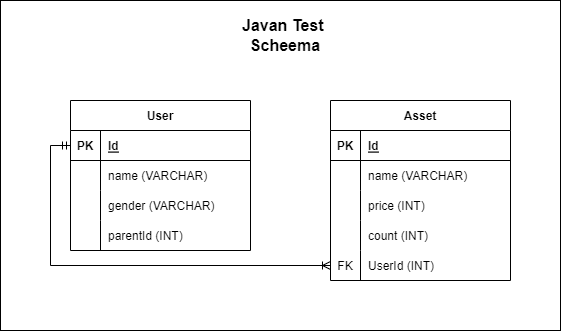

The diagram above was exported from draw.io. Its source (the exported page's mxGraphModel, read from the mxfile embedded in the PNG):
<mxGraphModel dx="2607" dy="1343" grid="1" gridSize="10" guides="1" tooltips="1" connect="1" arrows="1" fold="1" page="1" pageScale="1" pageWidth="1654" pageHeight="1169" math="0" shadow="0">
  <root>
    <mxCell id="0" />
    <mxCell id="1" parent="0" />
    <mxCell id="Fu0ab2jeDkEKbifnidPT-35" value="" style="verticalLabelPosition=bottom;verticalAlign=top;html=1;shape=mxgraph.basic.rect;fillColor2=none;strokeWidth=1;size=20;indent=5;" vertex="1" parent="1">
      <mxGeometry x="180" y="480" width="560" height="330" as="geometry" />
    </mxCell>
    <mxCell id="Fu0ab2jeDkEKbifnidPT-2" value="User" style="shape=table;startSize=30;container=1;collapsible=1;childLayout=tableLayout;fixedRows=1;rowLines=0;fontStyle=1;align=center;resizeLast=1;" vertex="1" parent="1">
      <mxGeometry x="250" y="580" width="180" height="150" as="geometry" />
    </mxCell>
    <mxCell id="Fu0ab2jeDkEKbifnidPT-3" value="" style="shape=tableRow;horizontal=0;startSize=0;swimlaneHead=0;swimlaneBody=0;fillColor=none;collapsible=0;dropTarget=0;points=[[0,0.5],[1,0.5]];portConstraint=eastwest;top=0;left=0;right=0;bottom=1;" vertex="1" parent="Fu0ab2jeDkEKbifnidPT-2">
      <mxGeometry y="30" width="180" height="30" as="geometry" />
    </mxCell>
    <mxCell id="Fu0ab2jeDkEKbifnidPT-4" value="PK" style="shape=partialRectangle;connectable=0;fillColor=none;top=0;left=0;bottom=0;right=0;fontStyle=1;overflow=hidden;" vertex="1" parent="Fu0ab2jeDkEKbifnidPT-3">
      <mxGeometry width="30" height="30" as="geometry">
        <mxRectangle width="30" height="30" as="alternateBounds" />
      </mxGeometry>
    </mxCell>
    <mxCell id="Fu0ab2jeDkEKbifnidPT-5" value="Id" style="shape=partialRectangle;connectable=0;fillColor=none;top=0;left=0;bottom=0;right=0;align=left;spacingLeft=6;fontStyle=5;overflow=hidden;" vertex="1" parent="Fu0ab2jeDkEKbifnidPT-3">
      <mxGeometry x="30" width="150" height="30" as="geometry">
        <mxRectangle width="150" height="30" as="alternateBounds" />
      </mxGeometry>
    </mxCell>
    <mxCell id="Fu0ab2jeDkEKbifnidPT-6" value="" style="shape=tableRow;horizontal=0;startSize=0;swimlaneHead=0;swimlaneBody=0;fillColor=none;collapsible=0;dropTarget=0;points=[[0,0.5],[1,0.5]];portConstraint=eastwest;top=0;left=0;right=0;bottom=0;" vertex="1" parent="Fu0ab2jeDkEKbifnidPT-2">
      <mxGeometry y="60" width="180" height="30" as="geometry" />
    </mxCell>
    <mxCell id="Fu0ab2jeDkEKbifnidPT-7" value="" style="shape=partialRectangle;connectable=0;fillColor=none;top=0;left=0;bottom=0;right=0;editable=1;overflow=hidden;" vertex="1" parent="Fu0ab2jeDkEKbifnidPT-6">
      <mxGeometry width="30" height="30" as="geometry">
        <mxRectangle width="30" height="30" as="alternateBounds" />
      </mxGeometry>
    </mxCell>
    <mxCell id="Fu0ab2jeDkEKbifnidPT-8" value="name (VARCHAR)" style="shape=partialRectangle;connectable=0;fillColor=none;top=0;left=0;bottom=0;right=0;align=left;spacingLeft=6;overflow=hidden;" vertex="1" parent="Fu0ab2jeDkEKbifnidPT-6">
      <mxGeometry x="30" width="150" height="30" as="geometry">
        <mxRectangle width="150" height="30" as="alternateBounds" />
      </mxGeometry>
    </mxCell>
    <mxCell id="Fu0ab2jeDkEKbifnidPT-9" value="" style="shape=tableRow;horizontal=0;startSize=0;swimlaneHead=0;swimlaneBody=0;fillColor=none;collapsible=0;dropTarget=0;points=[[0,0.5],[1,0.5]];portConstraint=eastwest;top=0;left=0;right=0;bottom=0;" vertex="1" parent="Fu0ab2jeDkEKbifnidPT-2">
      <mxGeometry y="90" width="180" height="30" as="geometry" />
    </mxCell>
    <mxCell id="Fu0ab2jeDkEKbifnidPT-10" value="" style="shape=partialRectangle;connectable=0;fillColor=none;top=0;left=0;bottom=0;right=0;editable=1;overflow=hidden;" vertex="1" parent="Fu0ab2jeDkEKbifnidPT-9">
      <mxGeometry width="30" height="30" as="geometry">
        <mxRectangle width="30" height="30" as="alternateBounds" />
      </mxGeometry>
    </mxCell>
    <mxCell id="Fu0ab2jeDkEKbifnidPT-11" value="gender (VARCHAR)" style="shape=partialRectangle;connectable=0;fillColor=none;top=0;left=0;bottom=0;right=0;align=left;spacingLeft=6;overflow=hidden;" vertex="1" parent="Fu0ab2jeDkEKbifnidPT-9">
      <mxGeometry x="30" width="150" height="30" as="geometry">
        <mxRectangle width="150" height="30" as="alternateBounds" />
      </mxGeometry>
    </mxCell>
    <mxCell id="Fu0ab2jeDkEKbifnidPT-12" value="" style="shape=tableRow;horizontal=0;startSize=0;swimlaneHead=0;swimlaneBody=0;fillColor=none;collapsible=0;dropTarget=0;points=[[0,0.5],[1,0.5]];portConstraint=eastwest;top=0;left=0;right=0;bottom=0;" vertex="1" parent="Fu0ab2jeDkEKbifnidPT-2">
      <mxGeometry y="120" width="180" height="30" as="geometry" />
    </mxCell>
    <mxCell id="Fu0ab2jeDkEKbifnidPT-13" value="" style="shape=partialRectangle;connectable=0;fillColor=none;top=0;left=0;bottom=0;right=0;editable=1;overflow=hidden;" vertex="1" parent="Fu0ab2jeDkEKbifnidPT-12">
      <mxGeometry width="30" height="30" as="geometry">
        <mxRectangle width="30" height="30" as="alternateBounds" />
      </mxGeometry>
    </mxCell>
    <mxCell id="Fu0ab2jeDkEKbifnidPT-14" value="parentId (INT)" style="shape=partialRectangle;connectable=0;fillColor=none;top=0;left=0;bottom=0;right=0;align=left;spacingLeft=6;overflow=hidden;" vertex="1" parent="Fu0ab2jeDkEKbifnidPT-12">
      <mxGeometry x="30" width="150" height="30" as="geometry">
        <mxRectangle width="150" height="30" as="alternateBounds" />
      </mxGeometry>
    </mxCell>
    <mxCell id="Fu0ab2jeDkEKbifnidPT-18" value="Asset" style="shape=table;startSize=30;container=1;collapsible=1;childLayout=tableLayout;fixedRows=1;rowLines=0;fontStyle=1;align=center;resizeLast=1;" vertex="1" parent="1">
      <mxGeometry x="510" y="580" width="180" height="180" as="geometry" />
    </mxCell>
    <mxCell id="Fu0ab2jeDkEKbifnidPT-19" value="" style="shape=tableRow;horizontal=0;startSize=0;swimlaneHead=0;swimlaneBody=0;fillColor=none;collapsible=0;dropTarget=0;points=[[0,0.5],[1,0.5]];portConstraint=eastwest;top=0;left=0;right=0;bottom=1;" vertex="1" parent="Fu0ab2jeDkEKbifnidPT-18">
      <mxGeometry y="30" width="180" height="30" as="geometry" />
    </mxCell>
    <mxCell id="Fu0ab2jeDkEKbifnidPT-20" value="PK" style="shape=partialRectangle;connectable=0;fillColor=none;top=0;left=0;bottom=0;right=0;fontStyle=1;overflow=hidden;" vertex="1" parent="Fu0ab2jeDkEKbifnidPT-19">
      <mxGeometry width="30" height="30" as="geometry">
        <mxRectangle width="30" height="30" as="alternateBounds" />
      </mxGeometry>
    </mxCell>
    <mxCell id="Fu0ab2jeDkEKbifnidPT-21" value="Id" style="shape=partialRectangle;connectable=0;fillColor=none;top=0;left=0;bottom=0;right=0;align=left;spacingLeft=6;fontStyle=5;overflow=hidden;" vertex="1" parent="Fu0ab2jeDkEKbifnidPT-19">
      <mxGeometry x="30" width="150" height="30" as="geometry">
        <mxRectangle width="150" height="30" as="alternateBounds" />
      </mxGeometry>
    </mxCell>
    <mxCell id="Fu0ab2jeDkEKbifnidPT-22" value="" style="shape=tableRow;horizontal=0;startSize=0;swimlaneHead=0;swimlaneBody=0;fillColor=none;collapsible=0;dropTarget=0;points=[[0,0.5],[1,0.5]];portConstraint=eastwest;top=0;left=0;right=0;bottom=0;" vertex="1" parent="Fu0ab2jeDkEKbifnidPT-18">
      <mxGeometry y="60" width="180" height="30" as="geometry" />
    </mxCell>
    <mxCell id="Fu0ab2jeDkEKbifnidPT-23" value="" style="shape=partialRectangle;connectable=0;fillColor=none;top=0;left=0;bottom=0;right=0;editable=1;overflow=hidden;" vertex="1" parent="Fu0ab2jeDkEKbifnidPT-22">
      <mxGeometry width="30" height="30" as="geometry">
        <mxRectangle width="30" height="30" as="alternateBounds" />
      </mxGeometry>
    </mxCell>
    <mxCell id="Fu0ab2jeDkEKbifnidPT-24" value="name (VARCHAR)" style="shape=partialRectangle;connectable=0;fillColor=none;top=0;left=0;bottom=0;right=0;align=left;spacingLeft=6;overflow=hidden;" vertex="1" parent="Fu0ab2jeDkEKbifnidPT-22">
      <mxGeometry x="30" width="150" height="30" as="geometry">
        <mxRectangle width="150" height="30" as="alternateBounds" />
      </mxGeometry>
    </mxCell>
    <mxCell id="Fu0ab2jeDkEKbifnidPT-25" value="" style="shape=tableRow;horizontal=0;startSize=0;swimlaneHead=0;swimlaneBody=0;fillColor=none;collapsible=0;dropTarget=0;points=[[0,0.5],[1,0.5]];portConstraint=eastwest;top=0;left=0;right=0;bottom=0;" vertex="1" parent="Fu0ab2jeDkEKbifnidPT-18">
      <mxGeometry y="90" width="180" height="30" as="geometry" />
    </mxCell>
    <mxCell id="Fu0ab2jeDkEKbifnidPT-26" value="" style="shape=partialRectangle;connectable=0;fillColor=none;top=0;left=0;bottom=0;right=0;editable=1;overflow=hidden;" vertex="1" parent="Fu0ab2jeDkEKbifnidPT-25">
      <mxGeometry width="30" height="30" as="geometry">
        <mxRectangle width="30" height="30" as="alternateBounds" />
      </mxGeometry>
    </mxCell>
    <mxCell id="Fu0ab2jeDkEKbifnidPT-27" value="price (INT)" style="shape=partialRectangle;connectable=0;fillColor=none;top=0;left=0;bottom=0;right=0;align=left;spacingLeft=6;overflow=hidden;" vertex="1" parent="Fu0ab2jeDkEKbifnidPT-25">
      <mxGeometry x="30" width="150" height="30" as="geometry">
        <mxRectangle width="150" height="30" as="alternateBounds" />
      </mxGeometry>
    </mxCell>
    <mxCell id="Fu0ab2jeDkEKbifnidPT-28" value="" style="shape=tableRow;horizontal=0;startSize=0;swimlaneHead=0;swimlaneBody=0;fillColor=none;collapsible=0;dropTarget=0;points=[[0,0.5],[1,0.5]];portConstraint=eastwest;top=0;left=0;right=0;bottom=0;" vertex="1" parent="Fu0ab2jeDkEKbifnidPT-18">
      <mxGeometry y="120" width="180" height="30" as="geometry" />
    </mxCell>
    <mxCell id="Fu0ab2jeDkEKbifnidPT-29" value="" style="shape=partialRectangle;connectable=0;fillColor=none;top=0;left=0;bottom=0;right=0;editable=1;overflow=hidden;" vertex="1" parent="Fu0ab2jeDkEKbifnidPT-28">
      <mxGeometry width="30" height="30" as="geometry">
        <mxRectangle width="30" height="30" as="alternateBounds" />
      </mxGeometry>
    </mxCell>
    <mxCell id="Fu0ab2jeDkEKbifnidPT-30" value="count (INT)" style="shape=partialRectangle;connectable=0;fillColor=none;top=0;left=0;bottom=0;right=0;align=left;spacingLeft=6;overflow=hidden;" vertex="1" parent="Fu0ab2jeDkEKbifnidPT-28">
      <mxGeometry x="30" width="150" height="30" as="geometry">
        <mxRectangle width="150" height="30" as="alternateBounds" />
      </mxGeometry>
    </mxCell>
    <mxCell id="Fu0ab2jeDkEKbifnidPT-31" value="" style="shape=tableRow;horizontal=0;startSize=0;swimlaneHead=0;swimlaneBody=0;fillColor=none;collapsible=0;dropTarget=0;points=[[0,0.5],[1,0.5]];portConstraint=eastwest;top=0;left=0;right=0;bottom=0;" vertex="1" parent="Fu0ab2jeDkEKbifnidPT-18">
      <mxGeometry y="150" width="180" height="30" as="geometry" />
    </mxCell>
    <mxCell id="Fu0ab2jeDkEKbifnidPT-32" value="FK" style="shape=partialRectangle;connectable=0;fillColor=none;top=0;left=0;bottom=0;right=0;editable=1;overflow=hidden;" vertex="1" parent="Fu0ab2jeDkEKbifnidPT-31">
      <mxGeometry width="30" height="30" as="geometry">
        <mxRectangle width="30" height="30" as="alternateBounds" />
      </mxGeometry>
    </mxCell>
    <mxCell id="Fu0ab2jeDkEKbifnidPT-33" value="UserId (INT)" style="shape=partialRectangle;connectable=0;fillColor=none;top=0;left=0;bottom=0;right=0;align=left;spacingLeft=6;overflow=hidden;" vertex="1" parent="Fu0ab2jeDkEKbifnidPT-31">
      <mxGeometry x="30" width="150" height="30" as="geometry">
        <mxRectangle width="150" height="30" as="alternateBounds" />
      </mxGeometry>
    </mxCell>
    <mxCell id="Fu0ab2jeDkEKbifnidPT-34" style="edgeStyle=orthogonalEdgeStyle;rounded=0;orthogonalLoop=1;jettySize=auto;html=1;exitX=0;exitY=0.5;exitDx=0;exitDy=0;entryX=0;entryY=0.5;entryDx=0;entryDy=0;endArrow=ERmandOne;endFill=0;startArrow=ERoneToMany;startFill=0;" edge="1" parent="1" source="Fu0ab2jeDkEKbifnidPT-31" target="Fu0ab2jeDkEKbifnidPT-3">
      <mxGeometry relative="1" as="geometry" />
    </mxCell>
    <mxCell id="Fu0ab2jeDkEKbifnidPT-36" value="Javan Test&amp;nbsp; Scheema" style="text;html=1;strokeColor=none;fillColor=none;align=center;verticalAlign=middle;whiteSpace=wrap;rounded=0;strokeWidth=2;fontStyle=1;fontSize=16;" vertex="1" parent="1">
      <mxGeometry x="400" y="500" width="130" height="30" as="geometry" />
    </mxCell>
  </root>
</mxGraphModel>